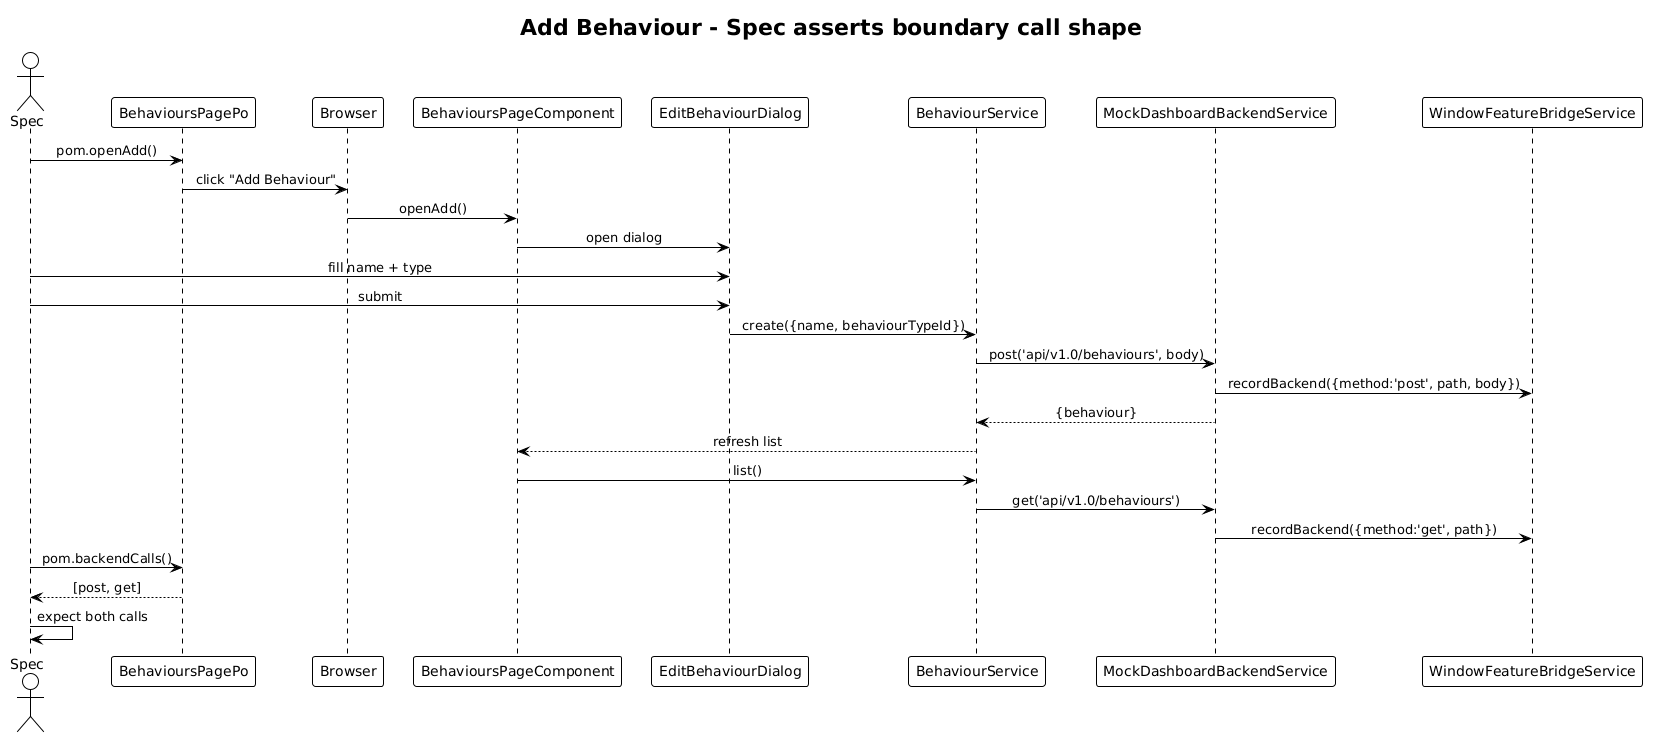

The diagram above was rendered by PlantUML. Its source (embedded in the PNG):
@startuml
!theme plain
skinparam sequenceMessageAlign center

title Add Behaviour - Spec asserts boundary call shape

actor Spec
participant "BehavioursPagePo" as Po
participant Browser
participant "BehavioursPageComponent" as Page
participant "EditBehaviourDialog" as Dlg
participant "BehaviourService" as Svc
participant "MockDashboardBackendService" as Mock
participant "WindowFeatureBridgeService" as Bridge

Spec -> Po: pom.openAdd()
Po -> Browser: click "Add Behaviour"
Browser -> Page: openAdd()
Page -> Dlg: open dialog
Spec -> Dlg: fill name + type
Spec -> Dlg: submit
Dlg -> Svc: create({name, behaviourTypeId})
Svc -> Mock: post('api/v1.0/behaviours', body)
Mock -> Bridge: recordBackend({method:'post', path, body})
Mock --> Svc: {behaviour}
Svc --> Page: refresh list
Page -> Svc: list()
Svc -> Mock: get('api/v1.0/behaviours')
Mock -> Bridge: recordBackend({method:'get', path})
Spec -> Po: pom.backendCalls()
Po --> Spec: [post, get]
Spec -> Spec: expect both calls
@enduml